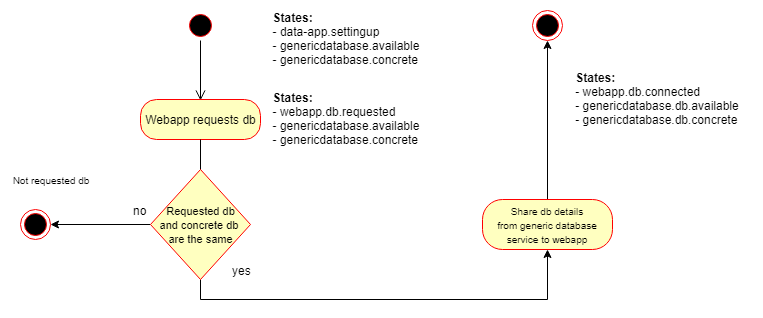

The diagram above was exported from draw.io. Its source (the exported page's mxGraphModel, read from the mxfile embedded in the PNG):
<mxGraphModel dx="1042" dy="505" grid="1" gridSize="10" guides="1" tooltips="1" connect="1" arrows="1" fold="1" page="1" pageScale="1" pageWidth="827" pageHeight="1169" background="#ffffff" math="0" shadow="0">
  <root>
    <mxCell id="0" />
    <mxCell id="1" parent="0" />
    <mxCell id="2" value="" style="ellipse;html=1;shape=startState;fillColor=#000000;strokeColor=#ff0000;align=center;" parent="1" vertex="1">
      <mxGeometry x="185" y="111" width="30" height="30" as="geometry" />
    </mxCell>
    <mxCell id="3" value="" style="edgeStyle=orthogonalEdgeStyle;html=1;verticalAlign=bottom;endArrow=open;endSize=8;strokeColor=#000000;" parent="1" source="2" edge="1">
      <mxGeometry relative="1" as="geometry">
        <mxPoint x="200" y="201" as="targetPoint" />
      </mxGeometry>
    </mxCell>
    <mxCell id="4" value="&lt;div style=&quot;text-align: left&quot;&gt;&lt;span&gt;&lt;b&gt;States:&lt;/b&gt;&lt;/span&gt;&lt;/div&gt;&lt;div style=&quot;text-align: left&quot;&gt;&lt;span&gt;- data-app.settingup&lt;/span&gt;&lt;/div&gt;&lt;div style=&quot;text-align: left&quot;&gt;&lt;span&gt;- genericdatabase.available&lt;/span&gt;&lt;/div&gt;&lt;div style=&quot;text-align: left&quot;&gt;- genericdatabase.concrete&lt;/div&gt;" style="text;html=1;strokeColor=none;fillColor=none;align=center;verticalAlign=middle;whiteSpace=wrap;rounded=0;" parent="1" vertex="1">
      <mxGeometry x="270" y="120" width="150" height="40" as="geometry" />
    </mxCell>
    <mxCell id="5" value="Webapp requests db" style="rounded=1;whiteSpace=wrap;html=1;arcSize=40;fillColor=#ffffc0;strokeColor=#ff0000;align=center;" parent="1" vertex="1">
      <mxGeometry x="140" y="200" width="120" height="40" as="geometry" />
    </mxCell>
    <mxCell id="6" value="" style="edgeStyle=orthogonalEdgeStyle;html=1;verticalAlign=bottom;endArrow=open;endSize=8;strokeColor=#000000;" parent="1" source="5" edge="1">
      <mxGeometry relative="1" as="geometry">
        <mxPoint x="200" y="300" as="targetPoint" />
      </mxGeometry>
    </mxCell>
    <mxCell id="7" value="&lt;div style=&quot;text-align: left&quot;&gt;&lt;span&gt;&lt;b&gt;States:&lt;/b&gt;&lt;/span&gt;&lt;/div&gt;&lt;div style=&quot;text-align: left&quot;&gt;&lt;span&gt;- webapp.db.requested&lt;/span&gt;&lt;/div&gt;&lt;div style=&quot;text-align: left&quot;&gt;&lt;span&gt;- genericdatabase.available&lt;/span&gt;&lt;/div&gt;&lt;div style=&quot;text-align: left&quot;&gt;&lt;span&gt;- genericdatabase.concrete&lt;/span&gt;&lt;/div&gt;" style="text;html=1;strokeColor=none;fillColor=none;align=center;verticalAlign=middle;whiteSpace=wrap;rounded=0;" parent="1" vertex="1">
      <mxGeometry x="270" y="200" width="150" height="40" as="geometry" />
    </mxCell>
    <mxCell id="13" style="edgeStyle=orthogonalEdgeStyle;rounded=0;html=1;jettySize=auto;orthogonalLoop=1;" parent="1" source="8" target="12" edge="1">
      <mxGeometry relative="1" as="geometry" />
    </mxCell>
    <mxCell id="14" value="no" style="text;html=1;resizable=0;points=[];align=center;verticalAlign=middle;labelBackgroundColor=#ffffff;" parent="13" vertex="1" connectable="0">
      <mxGeometry x="-0.2838" relative="1" as="geometry">
        <mxPoint x="25.5" y="-15" as="offset" />
      </mxGeometry>
    </mxCell>
    <mxCell id="41" style="edgeStyle=orthogonalEdgeStyle;rounded=0;html=1;exitX=0.5;exitY=1;entryX=0.5;entryY=1;jettySize=auto;orthogonalLoop=1;strokeColor=#000000;" edge="1" parent="1" source="8" target="34">
      <mxGeometry relative="1" as="geometry" />
    </mxCell>
    <mxCell id="42" value="yes" style="text;html=1;resizable=0;points=[];align=center;verticalAlign=middle;labelBackgroundColor=#ffffff;" vertex="1" connectable="0" parent="41">
      <mxGeometry x="-0.5799" y="-4" relative="1" as="geometry">
        <mxPoint x="-28" y="-34" as="offset" />
      </mxGeometry>
    </mxCell>
    <mxCell id="8" value="&lt;font style=&quot;font-size: 11px&quot;&gt;Requested db&lt;br&gt;and concrete db&amp;nbsp;&lt;br&gt;are the same&lt;/font&gt;&lt;br&gt;" style="rhombus;whiteSpace=wrap;html=1;fillColor=#ffffc0;strokeColor=#ff0000;align=center;" parent="1" vertex="1">
      <mxGeometry x="150" y="270" width="100" height="110" as="geometry" />
    </mxCell>
    <mxCell id="12" value="" style="ellipse;html=1;shape=endState;fillColor=#000000;strokeColor=#ff0000;align=center;" parent="1" vertex="1">
      <mxGeometry x="20" y="310" width="30" height="30" as="geometry" />
    </mxCell>
    <mxCell id="26" value="&lt;div style=&quot;text-align: left&quot;&gt;&lt;font style=&quot;font-size: 10px&quot;&gt;Not requested db&lt;/font&gt;&lt;/div&gt;" style="text;html=1;strokeColor=none;fillColor=none;align=center;verticalAlign=middle;whiteSpace=wrap;rounded=0;" parent="1" vertex="1">
      <mxGeometry x="10" y="260" width="80" height="40" as="geometry" />
    </mxCell>
    <mxCell id="37" style="edgeStyle=orthogonalEdgeStyle;rounded=0;html=1;exitX=0.5;exitY=0;entryX=0.5;entryY=1;jettySize=auto;orthogonalLoop=1;strokeColor=#000000;" parent="1" source="34" target="36" edge="1">
      <mxGeometry relative="1" as="geometry">
        <Array as="points">
          <mxPoint x="547" y="141" />
        </Array>
      </mxGeometry>
    </mxCell>
    <mxCell id="34" value="&lt;font style=&quot;font-size: 10px&quot;&gt;Share db details&lt;br&gt;from generic database service to webapp&lt;br&gt;&lt;/font&gt;" style="rounded=1;whiteSpace=wrap;html=1;arcSize=40;fillColor=#ffffc0;strokeColor=#ff0000;align=center;" parent="1" vertex="1">
      <mxGeometry x="482" y="300" width="130" height="50" as="geometry" />
    </mxCell>
    <mxCell id="36" value="" style="ellipse;html=1;shape=endState;fillColor=#000000;strokeColor=#ff0000;align=center;" parent="1" vertex="1">
      <mxGeometry x="532" y="111" width="30" height="30" as="geometry" />
    </mxCell>
    <mxCell id="40" value="&lt;div style=&quot;text-align: left&quot;&gt;&lt;span&gt;&lt;b&gt;States:&lt;/b&gt;&lt;/span&gt;&lt;/div&gt;&lt;div style=&quot;text-align: left&quot;&gt;&lt;span&gt;- webapp.db.connected&lt;/span&gt;&lt;/div&gt;&lt;div style=&quot;text-align: left&quot;&gt;&lt;span&gt;- genericdatabase.db.available&lt;/span&gt;&lt;/div&gt;&lt;div style=&quot;text-align: left&quot;&gt;- genericdatabase.db.concrete&lt;/div&gt;" style="text;html=1;strokeColor=none;fillColor=none;align=center;verticalAlign=middle;whiteSpace=wrap;rounded=0;" parent="1" vertex="1">
      <mxGeometry x="562" y="180" width="190" height="40" as="geometry" />
    </mxCell>
  </root>
</mxGraphModel>